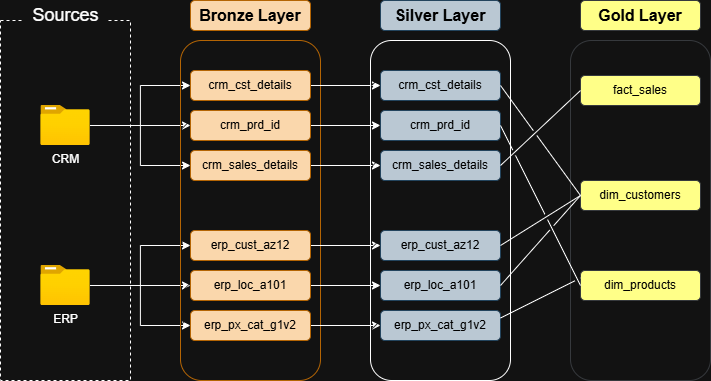

The diagram above was exported from draw.io. Its source (the exported page's mxGraphModel, read from the mxfile embedded in the PNG):
<mxGraphModel dx="872" dy="529" grid="1" gridSize="10" guides="1" tooltips="1" connect="1" arrows="1" fold="1" page="1" pageScale="1" pageWidth="850" pageHeight="1100" math="0" shadow="0">
  <root>
    <mxCell id="0" />
    <mxCell id="1" parent="0" />
    <mxCell id="b0vLlWT6ZbKKmzBujs4X-2" value="" style="rounded=0;whiteSpace=wrap;html=1;fillColor=none;dashed=1;" parent="1" vertex="1">
      <mxGeometry x="40" y="160" width="130" height="360" as="geometry" />
    </mxCell>
    <mxCell id="b0vLlWT6ZbKKmzBujs4X-3" value="&lt;font style=&quot;font-size: 18px;&quot;&gt;Sources&lt;/font&gt;" style="rounded=0;whiteSpace=wrap;html=1;strokeColor=none;" parent="1" vertex="1">
      <mxGeometry x="62.5" y="140" width="85" height="30" as="geometry" />
    </mxCell>
    <mxCell id="b0vLlWT6ZbKKmzBujs4X-15" style="edgeStyle=orthogonalEdgeStyle;rounded=0;orthogonalLoop=1;jettySize=auto;html=1;entryX=0;entryY=0.5;entryDx=0;entryDy=0;" parent="1" source="b0vLlWT6ZbKKmzBujs4X-4" target="b0vLlWT6ZbKKmzBujs4X-12" edge="1">
      <mxGeometry relative="1" as="geometry" />
    </mxCell>
    <mxCell id="b0vLlWT6ZbKKmzBujs4X-16" style="edgeStyle=orthogonalEdgeStyle;rounded=0;orthogonalLoop=1;jettySize=auto;html=1;entryX=0;entryY=0.5;entryDx=0;entryDy=0;" parent="1" source="b0vLlWT6ZbKKmzBujs4X-4" target="b0vLlWT6ZbKKmzBujs4X-11" edge="1">
      <mxGeometry relative="1" as="geometry" />
    </mxCell>
    <mxCell id="b0vLlWT6ZbKKmzBujs4X-17" style="edgeStyle=orthogonalEdgeStyle;rounded=0;orthogonalLoop=1;jettySize=auto;html=1;entryX=0;entryY=0.5;entryDx=0;entryDy=0;" parent="1" source="b0vLlWT6ZbKKmzBujs4X-4" target="b0vLlWT6ZbKKmzBujs4X-13" edge="1">
      <mxGeometry relative="1" as="geometry" />
    </mxCell>
    <mxCell id="b0vLlWT6ZbKKmzBujs4X-4" value="CRM" style="image;aspect=fixed;html=1;points=[];align=center;fontSize=12;image=img/lib/azure2/general/Folder_Blank.svg;" parent="1" vertex="1">
      <mxGeometry x="80.36" y="245" width="49.29" height="40" as="geometry" />
    </mxCell>
    <mxCell id="b0vLlWT6ZbKKmzBujs4X-22" style="edgeStyle=orthogonalEdgeStyle;rounded=0;orthogonalLoop=1;jettySize=auto;html=1;" parent="1" source="b0vLlWT6ZbKKmzBujs4X-7" target="b0vLlWT6ZbKKmzBujs4X-19" edge="1">
      <mxGeometry relative="1" as="geometry" />
    </mxCell>
    <mxCell id="b0vLlWT6ZbKKmzBujs4X-23" style="edgeStyle=orthogonalEdgeStyle;rounded=0;orthogonalLoop=1;jettySize=auto;html=1;entryX=0;entryY=0.5;entryDx=0;entryDy=0;" parent="1" source="b0vLlWT6ZbKKmzBujs4X-7" target="b0vLlWT6ZbKKmzBujs4X-18" edge="1">
      <mxGeometry relative="1" as="geometry" />
    </mxCell>
    <mxCell id="b0vLlWT6ZbKKmzBujs4X-24" style="edgeStyle=orthogonalEdgeStyle;rounded=0;orthogonalLoop=1;jettySize=auto;html=1;entryX=0;entryY=0.5;entryDx=0;entryDy=0;" parent="1" source="b0vLlWT6ZbKKmzBujs4X-7" target="b0vLlWT6ZbKKmzBujs4X-20" edge="1">
      <mxGeometry relative="1" as="geometry" />
    </mxCell>
    <mxCell id="b0vLlWT6ZbKKmzBujs4X-7" value="ERP" style="image;aspect=fixed;html=1;points=[];align=center;fontSize=12;image=img/lib/azure2/general/Folder_Blank.svg;" parent="1" vertex="1">
      <mxGeometry x="80.36" y="405" width="49.29" height="40" as="geometry" />
    </mxCell>
    <mxCell id="b0vLlWT6ZbKKmzBujs4X-9" value="" style="rounded=1;whiteSpace=wrap;html=1;fillColor=default;strokeColor=#b46504;fillStyle=hatch;" parent="1" vertex="1">
      <mxGeometry x="220" y="180" width="140" height="340" as="geometry" />
    </mxCell>
    <mxCell id="b0vLlWT6ZbKKmzBujs4X-10" value="&lt;font style=&quot;font-size: 16px; color: rgb(0, 0, 0);&quot;&gt;&lt;b&gt;Bronze Layer&lt;/b&gt;&lt;/font&gt;" style="rounded=1;whiteSpace=wrap;html=1;fillColor=#fad7ac;strokeColor=#b46504;" parent="1" vertex="1">
      <mxGeometry x="230" y="140" width="120" height="30" as="geometry" />
    </mxCell>
    <mxCell id="hva-pvjH8h29gLJyFCZv-10" style="edgeStyle=orthogonalEdgeStyle;rounded=0;orthogonalLoop=1;jettySize=auto;html=1;" parent="1" source="b0vLlWT6ZbKKmzBujs4X-11" target="hva-pvjH8h29gLJyFCZv-3" edge="1">
      <mxGeometry relative="1" as="geometry" />
    </mxCell>
    <mxCell id="b0vLlWT6ZbKKmzBujs4X-11" value="&lt;font style=&quot;color: rgb(0, 0, 0);&quot;&gt;crm_cst_details&lt;/font&gt;" style="rounded=1;whiteSpace=wrap;html=1;fillColor=#fad7ac;strokeColor=#b46504;" parent="1" vertex="1">
      <mxGeometry x="230" y="210" width="120" height="30" as="geometry" />
    </mxCell>
    <mxCell id="hva-pvjH8h29gLJyFCZv-11" style="edgeStyle=orthogonalEdgeStyle;rounded=0;orthogonalLoop=1;jettySize=auto;html=1;entryX=0;entryY=0.5;entryDx=0;entryDy=0;" parent="1" source="b0vLlWT6ZbKKmzBujs4X-12" target="hva-pvjH8h29gLJyFCZv-4" edge="1">
      <mxGeometry relative="1" as="geometry" />
    </mxCell>
    <mxCell id="b0vLlWT6ZbKKmzBujs4X-12" value="&lt;font style=&quot;color: rgb(0, 0, 0);&quot;&gt;crm_prd_id&lt;/font&gt;" style="rounded=1;whiteSpace=wrap;html=1;fillColor=#fad7ac;strokeColor=#b46504;" parent="1" vertex="1">
      <mxGeometry x="230" y="250" width="120" height="30" as="geometry" />
    </mxCell>
    <mxCell id="hva-pvjH8h29gLJyFCZv-12" style="edgeStyle=orthogonalEdgeStyle;rounded=0;orthogonalLoop=1;jettySize=auto;html=1;" parent="1" source="b0vLlWT6ZbKKmzBujs4X-13" target="hva-pvjH8h29gLJyFCZv-5" edge="1">
      <mxGeometry relative="1" as="geometry" />
    </mxCell>
    <mxCell id="b0vLlWT6ZbKKmzBujs4X-13" value="&lt;font style=&quot;color: rgb(0, 0, 0);&quot;&gt;crm_sales_details&lt;/font&gt;" style="rounded=1;whiteSpace=wrap;html=1;fillColor=#fad7ac;strokeColor=#b46504;" parent="1" vertex="1">
      <mxGeometry x="230" y="290" width="120" height="30" as="geometry" />
    </mxCell>
    <mxCell id="hva-pvjH8h29gLJyFCZv-13" style="edgeStyle=orthogonalEdgeStyle;rounded=0;orthogonalLoop=1;jettySize=auto;html=1;entryX=0;entryY=0.5;entryDx=0;entryDy=0;" parent="1" source="b0vLlWT6ZbKKmzBujs4X-18" target="hva-pvjH8h29gLJyFCZv-6" edge="1">
      <mxGeometry relative="1" as="geometry" />
    </mxCell>
    <mxCell id="b0vLlWT6ZbKKmzBujs4X-18" value="&lt;font style=&quot;color: rgb(0, 0, 0);&quot;&gt;erp_cust_az12&lt;/font&gt;" style="rounded=1;whiteSpace=wrap;html=1;fillColor=#fad7ac;strokeColor=#b46504;" parent="1" vertex="1">
      <mxGeometry x="230" y="370" width="120" height="30" as="geometry" />
    </mxCell>
    <mxCell id="hva-pvjH8h29gLJyFCZv-14" style="edgeStyle=orthogonalEdgeStyle;rounded=0;orthogonalLoop=1;jettySize=auto;html=1;entryX=0;entryY=0.5;entryDx=0;entryDy=0;" parent="1" source="b0vLlWT6ZbKKmzBujs4X-19" target="hva-pvjH8h29gLJyFCZv-7" edge="1">
      <mxGeometry relative="1" as="geometry" />
    </mxCell>
    <mxCell id="b0vLlWT6ZbKKmzBujs4X-19" value="&lt;font style=&quot;color: rgb(0, 0, 0);&quot;&gt;erp_loc_a101&lt;/font&gt;" style="rounded=1;whiteSpace=wrap;html=1;fillColor=#fad7ac;strokeColor=#b46504;" parent="1" vertex="1">
      <mxGeometry x="230" y="410" width="120" height="30" as="geometry" />
    </mxCell>
    <mxCell id="hva-pvjH8h29gLJyFCZv-15" style="edgeStyle=orthogonalEdgeStyle;rounded=0;orthogonalLoop=1;jettySize=auto;html=1;entryX=0;entryY=0.5;entryDx=0;entryDy=0;" parent="1" source="b0vLlWT6ZbKKmzBujs4X-20" target="hva-pvjH8h29gLJyFCZv-8" edge="1">
      <mxGeometry relative="1" as="geometry" />
    </mxCell>
    <mxCell id="b0vLlWT6ZbKKmzBujs4X-20" value="&lt;font color=&quot;#000000&quot;&gt;erp_px_cat_g1v2&lt;/font&gt;" style="rounded=1;whiteSpace=wrap;html=1;fillColor=#fad7ac;strokeColor=#b46504;" parent="1" vertex="1">
      <mxGeometry x="230" y="450" width="120" height="30" as="geometry" />
    </mxCell>
    <mxCell id="hva-pvjH8h29gLJyFCZv-1" value="" style="rounded=1;whiteSpace=wrap;html=1;fillColor=default;strokeColor=default;fillStyle=hatch;" parent="1" vertex="1">
      <mxGeometry x="410" y="180" width="140" height="340" as="geometry" />
    </mxCell>
    <mxCell id="hva-pvjH8h29gLJyFCZv-2" value="&lt;font style=&quot;font-size: 16px; color: rgb(0, 0, 0);&quot;&gt;&lt;b&gt;Silver Layer&lt;/b&gt;&lt;/font&gt;" style="rounded=1;whiteSpace=wrap;html=1;fillColor=#bac8d3;strokeColor=#23445d;" parent="1" vertex="1">
      <mxGeometry x="420" y="140" width="120" height="30" as="geometry" />
    </mxCell>
    <mxCell id="hva-pvjH8h29gLJyFCZv-3" value="&lt;font style=&quot;color: rgb(0, 0, 0);&quot;&gt;crm_cst_details&lt;/font&gt;" style="rounded=1;whiteSpace=wrap;html=1;fillColor=#bac8d3;strokeColor=#23445d;" parent="1" vertex="1">
      <mxGeometry x="420" y="210" width="120" height="30" as="geometry" />
    </mxCell>
    <mxCell id="hva-pvjH8h29gLJyFCZv-4" value="&lt;font style=&quot;color: rgb(0, 0, 0);&quot;&gt;crm_prd_id&lt;/font&gt;" style="rounded=1;whiteSpace=wrap;html=1;fillColor=#bac8d3;strokeColor=#23445d;" parent="1" vertex="1">
      <mxGeometry x="420" y="250" width="120" height="30" as="geometry" />
    </mxCell>
    <mxCell id="hva-pvjH8h29gLJyFCZv-5" value="&lt;font style=&quot;color: rgb(0, 0, 0);&quot;&gt;crm_sales_details&lt;/font&gt;" style="rounded=1;whiteSpace=wrap;html=1;fillColor=#bac8d3;strokeColor=#23445d;" parent="1" vertex="1">
      <mxGeometry x="420" y="290" width="120" height="30" as="geometry" />
    </mxCell>
    <mxCell id="hva-pvjH8h29gLJyFCZv-6" value="&lt;font style=&quot;color: rgb(0, 0, 0);&quot;&gt;erp_cust_az12&lt;/font&gt;" style="rounded=1;whiteSpace=wrap;html=1;fillColor=#bac8d3;strokeColor=#23445d;" parent="1" vertex="1">
      <mxGeometry x="420" y="370" width="120" height="30" as="geometry" />
    </mxCell>
    <mxCell id="hva-pvjH8h29gLJyFCZv-7" value="&lt;font style=&quot;color: rgb(0, 0, 0);&quot;&gt;erp_loc_a101&lt;/font&gt;" style="rounded=1;whiteSpace=wrap;html=1;fillColor=#bac8d3;strokeColor=#23445d;" parent="1" vertex="1">
      <mxGeometry x="420" y="410" width="120" height="30" as="geometry" />
    </mxCell>
    <mxCell id="hva-pvjH8h29gLJyFCZv-8" value="&lt;font color=&quot;#000000&quot;&gt;erp_px_cat_g1v2&lt;/font&gt;" style="rounded=1;whiteSpace=wrap;html=1;fillColor=#bac8d3;strokeColor=#23445d;" parent="1" vertex="1">
      <mxGeometry x="420" y="450" width="120" height="30" as="geometry" />
    </mxCell>
    <mxCell id="rGUI7KWIKSRrvoU028bh-1" value="" style="rounded=1;whiteSpace=wrap;html=1;fillColor=default;strokeColor=#36393d;fillStyle=hatch;" vertex="1" parent="1">
      <mxGeometry x="610" y="180" width="140" height="340" as="geometry" />
    </mxCell>
    <mxCell id="rGUI7KWIKSRrvoU028bh-2" value="&lt;font style=&quot;font-size: 16px; color: rgb(0, 0, 0);&quot;&gt;&lt;b&gt;Gold Layer&lt;/b&gt;&lt;/font&gt;" style="rounded=1;whiteSpace=wrap;html=1;fillColor=#ffff88;strokeColor=#36393d;" vertex="1" parent="1">
      <mxGeometry x="620" y="140" width="120" height="30" as="geometry" />
    </mxCell>
    <mxCell id="rGUI7KWIKSRrvoU028bh-3" value="&lt;font style=&quot;color: rgb(0, 0, 0);&quot;&gt;fact_sales&lt;/font&gt;" style="rounded=1;whiteSpace=wrap;html=1;fillColor=#ffff88;strokeColor=#36393d;" vertex="1" parent="1">
      <mxGeometry x="620" y="215" width="120" height="30" as="geometry" />
    </mxCell>
    <mxCell id="rGUI7KWIKSRrvoU028bh-4" value="&lt;font style=&quot;color: rgb(0, 0, 0);&quot;&gt;dim_customers&lt;/font&gt;" style="rounded=1;whiteSpace=wrap;html=1;fillColor=#ffff88;strokeColor=#36393d;" vertex="1" parent="1">
      <mxGeometry x="620" y="320" width="120" height="30" as="geometry" />
    </mxCell>
    <mxCell id="rGUI7KWIKSRrvoU028bh-5" value="&lt;font style=&quot;color: rgb(0, 0, 0);&quot;&gt;dim_products&lt;/font&gt;" style="rounded=1;whiteSpace=wrap;html=1;fillColor=#ffff88;strokeColor=#36393d;" vertex="1" parent="1">
      <mxGeometry x="620" y="410" width="120" height="30" as="geometry" />
    </mxCell>
    <mxCell id="rGUI7KWIKSRrvoU028bh-12" value="" style="endArrow=none;html=1;rounded=0;exitX=1;exitY=0.5;exitDx=0;exitDy=0;entryX=0;entryY=0.5;entryDx=0;entryDy=0;jumpStyle=gap;" edge="1" parent="1" source="hva-pvjH8h29gLJyFCZv-5" target="rGUI7KWIKSRrvoU028bh-3">
      <mxGeometry width="50" height="50" relative="1" as="geometry">
        <mxPoint x="560" y="310" as="sourcePoint" />
        <mxPoint x="610" y="260" as="targetPoint" />
      </mxGeometry>
    </mxCell>
    <mxCell id="rGUI7KWIKSRrvoU028bh-13" value="" style="endArrow=none;html=1;rounded=0;exitX=1;exitY=0.5;exitDx=0;exitDy=0;entryX=0;entryY=0.5;entryDx=0;entryDy=0;jumpStyle=gap;" edge="1" parent="1" source="hva-pvjH8h29gLJyFCZv-3" target="rGUI7KWIKSRrvoU028bh-4">
      <mxGeometry width="50" height="50" relative="1" as="geometry">
        <mxPoint x="560" y="225" as="sourcePoint" />
        <mxPoint x="640" y="150" as="targetPoint" />
      </mxGeometry>
    </mxCell>
    <mxCell id="rGUI7KWIKSRrvoU028bh-14" value="" style="endArrow=none;html=1;rounded=0;exitX=1;exitY=0.5;exitDx=0;exitDy=0;entryX=0;entryY=0.5;entryDx=0;entryDy=0;jumpStyle=gap;" edge="1" parent="1" source="hva-pvjH8h29gLJyFCZv-6" target="rGUI7KWIKSRrvoU028bh-4">
      <mxGeometry width="50" height="50" relative="1" as="geometry">
        <mxPoint x="560" y="405" as="sourcePoint" />
        <mxPoint x="640" y="330" as="targetPoint" />
      </mxGeometry>
    </mxCell>
    <mxCell id="rGUI7KWIKSRrvoU028bh-15" value="" style="endArrow=none;html=1;rounded=0;exitX=1;exitY=0.5;exitDx=0;exitDy=0;entryX=0;entryY=0.5;entryDx=0;entryDy=0;jumpStyle=gap;" edge="1" parent="1" source="hva-pvjH8h29gLJyFCZv-4" target="rGUI7KWIKSRrvoU028bh-5">
      <mxGeometry width="50" height="50" relative="1" as="geometry">
        <mxPoint x="590" y="445" as="sourcePoint" />
        <mxPoint x="670" y="370" as="targetPoint" />
      </mxGeometry>
    </mxCell>
    <mxCell id="rGUI7KWIKSRrvoU028bh-16" value="" style="endArrow=none;html=1;rounded=0;exitX=1;exitY=0.25;exitDx=0;exitDy=0;entryX=0;entryY=0.25;entryDx=0;entryDy=0;jumpStyle=gap;" edge="1" parent="1" source="hva-pvjH8h29gLJyFCZv-8" target="rGUI7KWIKSRrvoU028bh-5">
      <mxGeometry width="50" height="50" relative="1" as="geometry">
        <mxPoint x="560" y="445" as="sourcePoint" />
        <mxPoint x="640" y="370" as="targetPoint" />
      </mxGeometry>
    </mxCell>
    <mxCell id="rGUI7KWIKSRrvoU028bh-17" value="" style="endArrow=none;html=1;rounded=0;exitX=1;exitY=0.5;exitDx=0;exitDy=0;entryX=0;entryY=0.5;entryDx=0;entryDy=0;jumpStyle=gap;" edge="1" parent="1" source="hva-pvjH8h29gLJyFCZv-7" target="rGUI7KWIKSRrvoU028bh-4">
      <mxGeometry width="50" height="50" relative="1" as="geometry">
        <mxPoint x="580" y="505" as="sourcePoint" />
        <mxPoint x="660" y="430" as="targetPoint" />
      </mxGeometry>
    </mxCell>
  </root>
</mxGraphModel>